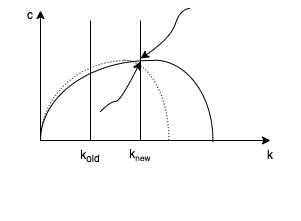

The diagram above was exported from draw.io. Its source (the exported page's mxGraphModel, read from the mxfile embedded in the PNG):
<mxGraphModel dx="260" dy="197" grid="1" gridSize="10" guides="1" tooltips="1" connect="1" arrows="1" fold="1" page="1" pageScale="1" pageWidth="413" pageHeight="291" math="0" shadow="0">
  <root>
    <mxCell id="0" />
    <mxCell id="1" parent="0" />
    <mxCell id="3" value="" style="endArrow=classic;html=1;" parent="1" edge="1">
      <mxGeometry width="50" height="50" relative="1" as="geometry">
        <mxPoint x="80" y="320" as="sourcePoint" />
        <mxPoint x="310" y="320" as="targetPoint" />
      </mxGeometry>
    </mxCell>
    <mxCell id="4" value="" style="endArrow=classic;html=1;" parent="1" edge="1">
      <mxGeometry width="50" height="50" relative="1" as="geometry">
        <mxPoint x="80" y="320" as="sourcePoint" />
        <mxPoint x="80" y="190" as="targetPoint" />
      </mxGeometry>
    </mxCell>
    <mxCell id="6" value="" style="verticalLabelPosition=bottom;verticalAlign=top;html=1;shape=mxgraph.basic.arc;startAngle=0.75;endAngle=0.004773216671265159;" parent="1" vertex="1">
      <mxGeometry x="80" y="240" width="220" height="160" as="geometry" />
    </mxCell>
    <mxCell id="8" value="" style="verticalLabelPosition=bottom;verticalAlign=top;html=1;shape=mxgraph.basic.arc;startAngle=0.75;endAngle=0.004773216671265159;rotation=90;" parent="1" vertex="1">
      <mxGeometry x="114.32" y="260.31" width="158.68" height="117.43" as="geometry" />
    </mxCell>
    <mxCell id="9" value="" style="endArrow=none;html=1;" parent="1" edge="1">
      <mxGeometry width="50" height="50" relative="1" as="geometry">
        <mxPoint x="180" y="320" as="sourcePoint" />
        <mxPoint x="180" y="200" as="targetPoint" />
      </mxGeometry>
    </mxCell>
    <mxCell id="10" value="" style="endArrow=none;html=1;" parent="1" edge="1">
      <mxGeometry width="50" height="50" relative="1" as="geometry">
        <mxPoint x="130" y="320" as="sourcePoint" />
        <mxPoint x="130" y="200" as="targetPoint" />
      </mxGeometry>
    </mxCell>
    <mxCell id="12" value="k&lt;sub&gt;old&lt;/sub&gt;" style="text;html=1;strokeColor=none;fillColor=none;align=center;verticalAlign=middle;whiteSpace=wrap;rounded=0;" parent="1" vertex="1">
      <mxGeometry x="100" y="320" width="60" height="30" as="geometry" />
    </mxCell>
    <mxCell id="13" value="k&lt;span style=&quot;font-size: 10px&quot;&gt;&lt;sub&gt;new&lt;/sub&gt;&lt;/span&gt;" style="text;html=1;strokeColor=none;fillColor=none;align=center;verticalAlign=middle;whiteSpace=wrap;rounded=0;" parent="1" vertex="1">
      <mxGeometry x="150" y="320" width="60" height="30" as="geometry" />
    </mxCell>
    <mxCell id="15" value="" style="curved=1;endArrow=classic;html=1;" parent="1" edge="1">
      <mxGeometry width="50" height="50" relative="1" as="geometry">
        <mxPoint x="230" y="188" as="sourcePoint" />
        <mxPoint x="180" y="238" as="targetPoint" />
        <Array as="points">
          <mxPoint x="220" y="188" />
          <mxPoint x="210" y="218" />
        </Array>
      </mxGeometry>
    </mxCell>
    <mxCell id="16" value="" style="curved=1;endArrow=classic;html=1;" parent="1" edge="1">
      <mxGeometry width="50" height="50" relative="1" as="geometry">
        <mxPoint x="140" y="291" as="sourcePoint" />
        <mxPoint x="180" y="241" as="targetPoint" />
        <Array as="points">
          <mxPoint x="150" y="281" />
          <mxPoint x="160" y="281" />
        </Array>
      </mxGeometry>
    </mxCell>
    <mxCell id="17" value="k" style="text;html=1;strokeColor=none;fillColor=none;align=center;verticalAlign=middle;whiteSpace=wrap;rounded=0;" parent="1" vertex="1">
      <mxGeometry x="280" y="320" width="60" height="30" as="geometry" />
    </mxCell>
    <mxCell id="18" value="c" style="text;html=1;strokeColor=none;fillColor=none;align=center;verticalAlign=middle;whiteSpace=wrap;rounded=0;" parent="1" vertex="1">
      <mxGeometry x="40" y="180" width="60" height="30" as="geometry" />
    </mxCell>
    <mxCell id="19" value="" style="verticalLabelPosition=bottom;verticalAlign=top;html=1;shape=mxgraph.basic.arc;startAngle=0.75;endAngle=0.004773216671265159;dashed=1;dashPattern=1 2;" vertex="1" parent="1">
      <mxGeometry x="80" y="240" width="172" height="160" as="geometry" />
    </mxCell>
    <mxCell id="20" value="" style="verticalLabelPosition=bottom;verticalAlign=top;html=1;shape=mxgraph.basic.arc;startAngle=0.75;endAngle=0.004773216671265159;rotation=90;dashed=1;dashPattern=1 2;" vertex="1" parent="1">
      <mxGeometry x="84.19" y="274.18" width="158.68" height="89.69" as="geometry" />
    </mxCell>
  </root>
</mxGraphModel>